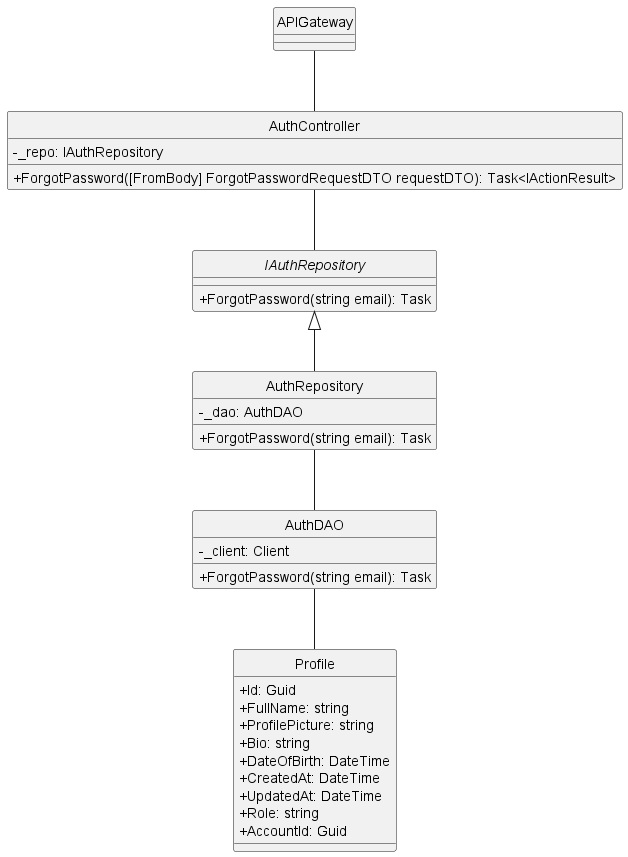

The diagram above was rendered by PlantUML. Its source (embedded in the PNG):
@startuml 
hide circle
skinparam classAttributeIconSize 0
skinparam linetype ortho

class APIGateway {
}

class AuthController {
    - _repo: IAuthRepository
    + ForgotPassword([FromBody] ForgotPasswordRequestDTO requestDTO): Task<IActionResult> 
}

interface IAuthRepository { 
    + ForgotPassword(string email): Task
}

class AuthRepository {
    - _dao: AuthDAO
    + ForgotPassword(string email): Task    
}

class AuthDAO {
    - _client: Client
    + ForgotPassword(string email): Task
}

class Profile {
    + Id: Guid
    + FullName: string
    + ProfilePicture: string
    + Bio: string
    + DateOfBirth: DateTime
    + CreatedAt: DateTime
    + UpdatedAt: DateTime
    + Role: string
    + AccountId: Guid
}

APIGateway -- AuthController
AuthController -- IAuthRepository

IAuthRepository <|-- AuthRepository

AuthRepository -- AuthDAO

AuthDAO -- Profile
@enduml